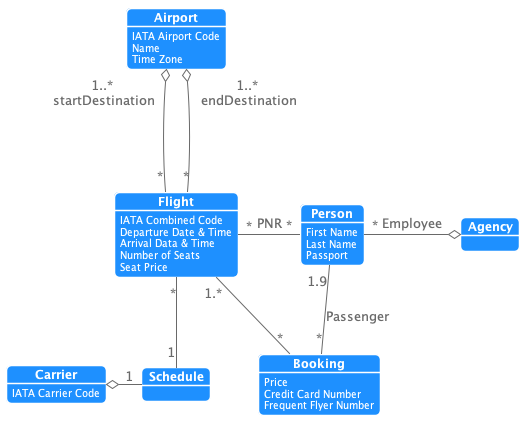

The diagram above was rendered by PlantUML. Its source (embedded in the PNG):
@startuml "logical-data-model"
skinparam Shadowing False
skinparam RoundCorner 10
skinparam DefaultFontColor DimGrey

skinparam Object {
    BackgroundColor DodgerBlue
    ArrowColor DimGrey
    BorderColor White
    FontColor White
    FontStyle Bold
    AttributeFontColor White
    StereotypeFontColor White
}

Object Flight {
    'This is a combination of carrier code and the three digits
    IATA Combined Code
    Departure Date & Time
    Arrival Data & Time
    Number of Seats
    Seat Price
}

Object Carrier {
    IATA Carrier Code
}

Object Airport {
    IATA Airport Code
    Name
    Time Zone
}

Object Person {
    First Name
    Last Name
    Passport
}

Object Booking {
    Price
    'if credit card is null booking is paid by Frequent Flyer Number
    Credit Card Number
    Frequent Flyer Number
}

Object Schedule
Object Agency 

Airport "1..*\n startDestination" o---"*" Flight
Airport "1..*\n endDestination" o---"*" Flight

Flight "*"--"1" Schedule
Flight "*"-"*" Person: PNR
Carrier o-"1" Schedule

Person "1.9"--"*" Booking: Passenger
Person "*"-o Agency: Employee

Booking "*"--"1.*" Flight

@enduml